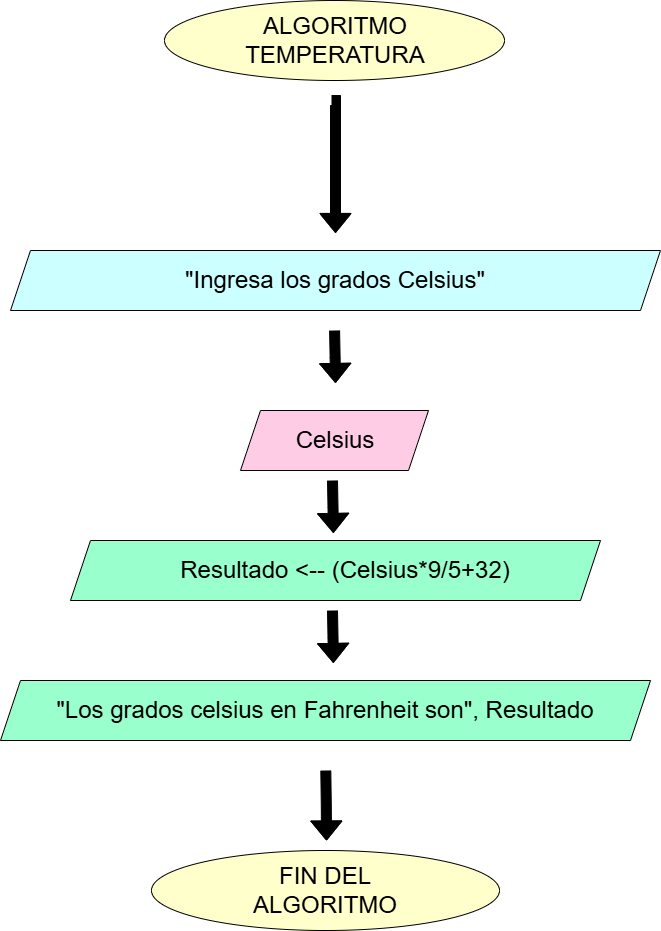

The diagram above was exported from draw.io. Its source (the exported page's mxGraphModel, read from the mxfile embedded in the PNG):
<mxGraphModel dx="1260" dy="1256" grid="1" gridSize="10" guides="1" tooltips="1" connect="1" arrows="1" fold="1" page="1" pageScale="1" pageWidth="827" pageHeight="1169" math="0" shadow="0">
  <root>
    <mxCell id="0" />
    <mxCell id="1" parent="0" />
    <mxCell id="ifw13N7sbAjDR6ziFt2J-1" value="" style="ellipse;whiteSpace=wrap;html=1;strokeColor=light-dark(#000000,#FFFFFF);fillColor=light-dark(#FFFFCC,var(--ge-dark-color, #121212));" vertex="1" parent="1">
      <mxGeometry x="253" y="40" width="340" height="80" as="geometry" />
    </mxCell>
    <mxCell id="ifw13N7sbAjDR6ziFt2J-3" value="" style="shape=parallelogram;perimeter=parallelogramPerimeter;whiteSpace=wrap;html=1;fixedSize=1;fillColor=light-dark(#FFCCE6,var(--ge-dark-color, #121212));" vertex="1" parent="1">
      <mxGeometry x="329" y="450" width="188" height="60" as="geometry" />
    </mxCell>
    <mxCell id="ifw13N7sbAjDR6ziFt2J-7" value="" style="shape=parallelogram;perimeter=parallelogramPerimeter;whiteSpace=wrap;html=1;fixedSize=1;fillColor=light-dark(#99FFCC,#000000);" vertex="1" parent="1">
      <mxGeometry x="89" y="720" width="650" height="60" as="geometry" />
    </mxCell>
    <mxCell id="ifw13N7sbAjDR6ziFt2J-11" value="" style="shape=parallelogram;perimeter=parallelogramPerimeter;whiteSpace=wrap;html=1;fixedSize=1;fillColor=light-dark(#99FFCC,#000000);" vertex="1" parent="1">
      <mxGeometry x="159" y="580" width="530" height="60" as="geometry" />
    </mxCell>
    <mxCell id="ifw13N7sbAjDR6ziFt2J-12" value="" style="shape=parallelogram;perimeter=parallelogramPerimeter;whiteSpace=wrap;html=1;fixedSize=1;fillColor=light-dark(#CCFFFF,#000000);" vertex="1" parent="1">
      <mxGeometry x="99" y="290" width="650" height="60" as="geometry" />
    </mxCell>
    <mxCell id="ifw13N7sbAjDR6ziFt2J-13" value="" style="ellipse;whiteSpace=wrap;html=1;fillColor=light-dark(#FFFFCC,#000000);" vertex="1" parent="1">
      <mxGeometry x="240" y="890" width="348" height="80" as="geometry" />
    </mxCell>
    <mxCell id="ifw13N7sbAjDR6ziFt2J-14" value="&lt;font style=&quot;font-size: 24px;&quot;&gt;ALGORITMO TEMPERATURA&lt;/font&gt;" style="text;html=1;align=center;verticalAlign=middle;whiteSpace=wrap;rounded=0;" vertex="1" parent="1">
      <mxGeometry x="299" y="65" width="250" height="30" as="geometry" />
    </mxCell>
    <mxCell id="ifw13N7sbAjDR6ziFt2J-15" value="&lt;span style=&quot;font-size: 24px;&quot;&gt;&quot;Ingresa los grados Celsius&quot;&lt;/span&gt;" style="text;html=1;align=center;verticalAlign=middle;whiteSpace=wrap;rounded=0;" vertex="1" parent="1">
      <mxGeometry x="149" y="305" width="550" height="30" as="geometry" />
    </mxCell>
    <mxCell id="ifw13N7sbAjDR6ziFt2J-16" value="&lt;font style=&quot;font-size: 24px;&quot;&gt;Celsius&lt;/font&gt;" style="text;html=1;align=center;verticalAlign=middle;whiteSpace=wrap;rounded=0;" vertex="1" parent="1">
      <mxGeometry x="269" y="465" width="310" height="30" as="geometry" />
    </mxCell>
    <mxCell id="ifw13N7sbAjDR6ziFt2J-17" value="&lt;font style=&quot;font-size: 24px;&quot;&gt;Resultado &amp;lt;-- (Celsius*9/5+32)&lt;/font&gt;" style="text;html=1;align=center;verticalAlign=middle;whiteSpace=wrap;rounded=0;" vertex="1" parent="1">
      <mxGeometry x="169" y="595" width="530" height="30" as="geometry" />
    </mxCell>
    <mxCell id="ifw13N7sbAjDR6ziFt2J-19" value="&lt;font style=&quot;font-size: 24px;&quot;&gt;&quot;Los grados celsius en Fahrenheit son&quot;, Resultado&lt;/font&gt;" style="text;html=1;align=center;verticalAlign=middle;whiteSpace=wrap;rounded=0;" vertex="1" parent="1">
      <mxGeometry x="129" y="735" width="570" height="30" as="geometry" />
    </mxCell>
    <mxCell id="ifw13N7sbAjDR6ziFt2J-21" value="&lt;font style=&quot;font-size: 24px;&quot;&gt;FIN DEL ALGORITMO&lt;/font&gt;" style="text;html=1;align=center;verticalAlign=middle;whiteSpace=wrap;rounded=0;" vertex="1" parent="1">
      <mxGeometry x="299" y="915" width="230" height="30" as="geometry" />
    </mxCell>
    <mxCell id="ifw13N7sbAjDR6ziFt2J-23" value="" style="edgeStyle=orthogonalEdgeStyle;rounded=0;orthogonalLoop=1;jettySize=auto;html=1;shape=flexArrow;fillColor=#000000;" edge="1" parent="1">
      <mxGeometry relative="1" as="geometry">
        <mxPoint x="420" y="140" as="sourcePoint" />
        <mxPoint x="423.9922222222222" y="272.44" as="targetPoint" />
        <Array as="points">
          <mxPoint x="424" y="140" />
        </Array>
      </mxGeometry>
    </mxCell>
    <mxCell id="ifw13N7sbAjDR6ziFt2J-26" value="" style="edgeStyle=orthogonalEdgeStyle;rounded=0;orthogonalLoop=1;jettySize=auto;html=1;exitX=0.518;exitY=1.032;exitDx=0;exitDy=0;exitPerimeter=0;shape=flexArrow;fillColor=#000000;" edge="1" parent="1">
      <mxGeometry relative="1" as="geometry">
        <mxPoint x="423.09000000000003" y="370" as="sourcePoint" />
        <mxPoint x="423.99222222222227" y="422.44" as="targetPoint" />
      </mxGeometry>
    </mxCell>
    <mxCell id="ifw13N7sbAjDR6ziFt2J-27" value="" style="edgeStyle=orthogonalEdgeStyle;rounded=0;orthogonalLoop=1;jettySize=auto;html=1;exitX=0.518;exitY=1.032;exitDx=0;exitDy=0;exitPerimeter=0;shape=flexArrow;fillColor=#000000;" edge="1" parent="1">
      <mxGeometry relative="1" as="geometry">
        <mxPoint x="421" y="520" as="sourcePoint" />
        <mxPoint x="421.90222222222224" y="572.44" as="targetPoint" />
      </mxGeometry>
    </mxCell>
    <mxCell id="ifw13N7sbAjDR6ziFt2J-29" value="" style="edgeStyle=orthogonalEdgeStyle;rounded=0;orthogonalLoop=1;jettySize=auto;html=1;exitX=0.518;exitY=1.032;exitDx=0;exitDy=0;exitPerimeter=0;shape=flexArrow;fillColor=#000000;" edge="1" parent="1">
      <mxGeometry relative="1" as="geometry">
        <mxPoint x="421" y="650" as="sourcePoint" />
        <mxPoint x="421.90222222222224" y="702.44" as="targetPoint" />
      </mxGeometry>
    </mxCell>
    <mxCell id="ifw13N7sbAjDR6ziFt2J-31" value="" style="edgeStyle=orthogonalEdgeStyle;rounded=0;orthogonalLoop=1;jettySize=auto;html=1;exitX=0.518;exitY=1.032;exitDx=0;exitDy=0;exitPerimeter=0;shape=flexArrow;fillColor=#000000;" edge="1" parent="1">
      <mxGeometry relative="1" as="geometry">
        <mxPoint x="414.3" y="810" as="sourcePoint" />
        <mxPoint x="415" y="880" as="targetPoint" />
      </mxGeometry>
    </mxCell>
  </root>
</mxGraphModel>